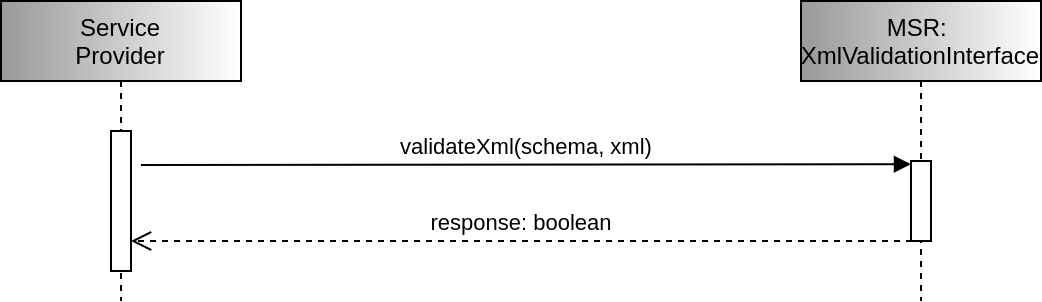

The diagram above was exported from draw.io. Its source (the exported page's mxGraphModel, read from the mxfile embedded in the PNG):
<mxGraphModel dx="1149" dy="544" grid="1" gridSize="10" guides="1" tooltips="1" connect="1" arrows="1" fold="1" page="1" pageScale="1" pageWidth="850" pageHeight="1100" math="0" shadow="0">
  <root>
    <mxCell id="0" />
    <mxCell id="1" parent="0" />
    <mxCell id="3nuBFxr9cyL0pnOWT2aG-1" value="Service&#10;Provider" style="shape=umlLifeline;perimeter=lifelinePerimeter;container=1;collapsible=0;recursiveResize=0;rounded=0;shadow=0;strokeWidth=1;fillColor=#999999;gradientColor=#ffffff;gradientDirection=east;" parent="1" vertex="1">
      <mxGeometry x="160" y="360" width="120" height="150" as="geometry" />
    </mxCell>
    <mxCell id="3nuBFxr9cyL0pnOWT2aG-2" value="" style="points=[];perimeter=orthogonalPerimeter;rounded=0;shadow=0;strokeWidth=1;" parent="3nuBFxr9cyL0pnOWT2aG-1" vertex="1">
      <mxGeometry x="55" y="65" width="10" height="70" as="geometry" />
    </mxCell>
    <mxCell id="3nuBFxr9cyL0pnOWT2aG-5" value="MSR: &#10;XmlValidationInterface" style="shape=umlLifeline;perimeter=lifelinePerimeter;container=1;collapsible=0;recursiveResize=0;rounded=0;shadow=0;strokeWidth=1;fillColor=#999999;gradientColor=#ffffff;gradientDirection=east;" parent="1" vertex="1">
      <mxGeometry x="560" y="360" width="120" height="150" as="geometry" />
    </mxCell>
    <mxCell id="3nuBFxr9cyL0pnOWT2aG-6" value="" style="points=[];perimeter=orthogonalPerimeter;rounded=0;shadow=0;strokeWidth=1;" parent="3nuBFxr9cyL0pnOWT2aG-5" vertex="1">
      <mxGeometry x="55" y="80" width="10" height="40" as="geometry" />
    </mxCell>
    <mxCell id="3nuBFxr9cyL0pnOWT2aG-7" value="response: boolean" style="verticalAlign=bottom;endArrow=open;dashed=1;endSize=8;exitX=0.05;exitY=1;shadow=0;strokeWidth=1;exitDx=0;exitDy=0;exitPerimeter=0;" parent="1" source="3nuBFxr9cyL0pnOWT2aG-6" target="3nuBFxr9cyL0pnOWT2aG-2" edge="1">
      <mxGeometry relative="1" as="geometry">
        <mxPoint x="395" y="516" as="targetPoint" />
      </mxGeometry>
    </mxCell>
    <mxCell id="3nuBFxr9cyL0pnOWT2aG-8" value="validateXml(schema, xml)" style="verticalAlign=bottom;endArrow=block;entryX=0;entryY=0.04;shadow=0;strokeWidth=1;entryDx=0;entryDy=0;entryPerimeter=0;" parent="1" target="3nuBFxr9cyL0pnOWT2aG-6" edge="1">
      <mxGeometry relative="1" as="geometry">
        <mxPoint x="230" y="442" as="sourcePoint" />
      </mxGeometry>
    </mxCell>
  </root>
</mxGraphModel>